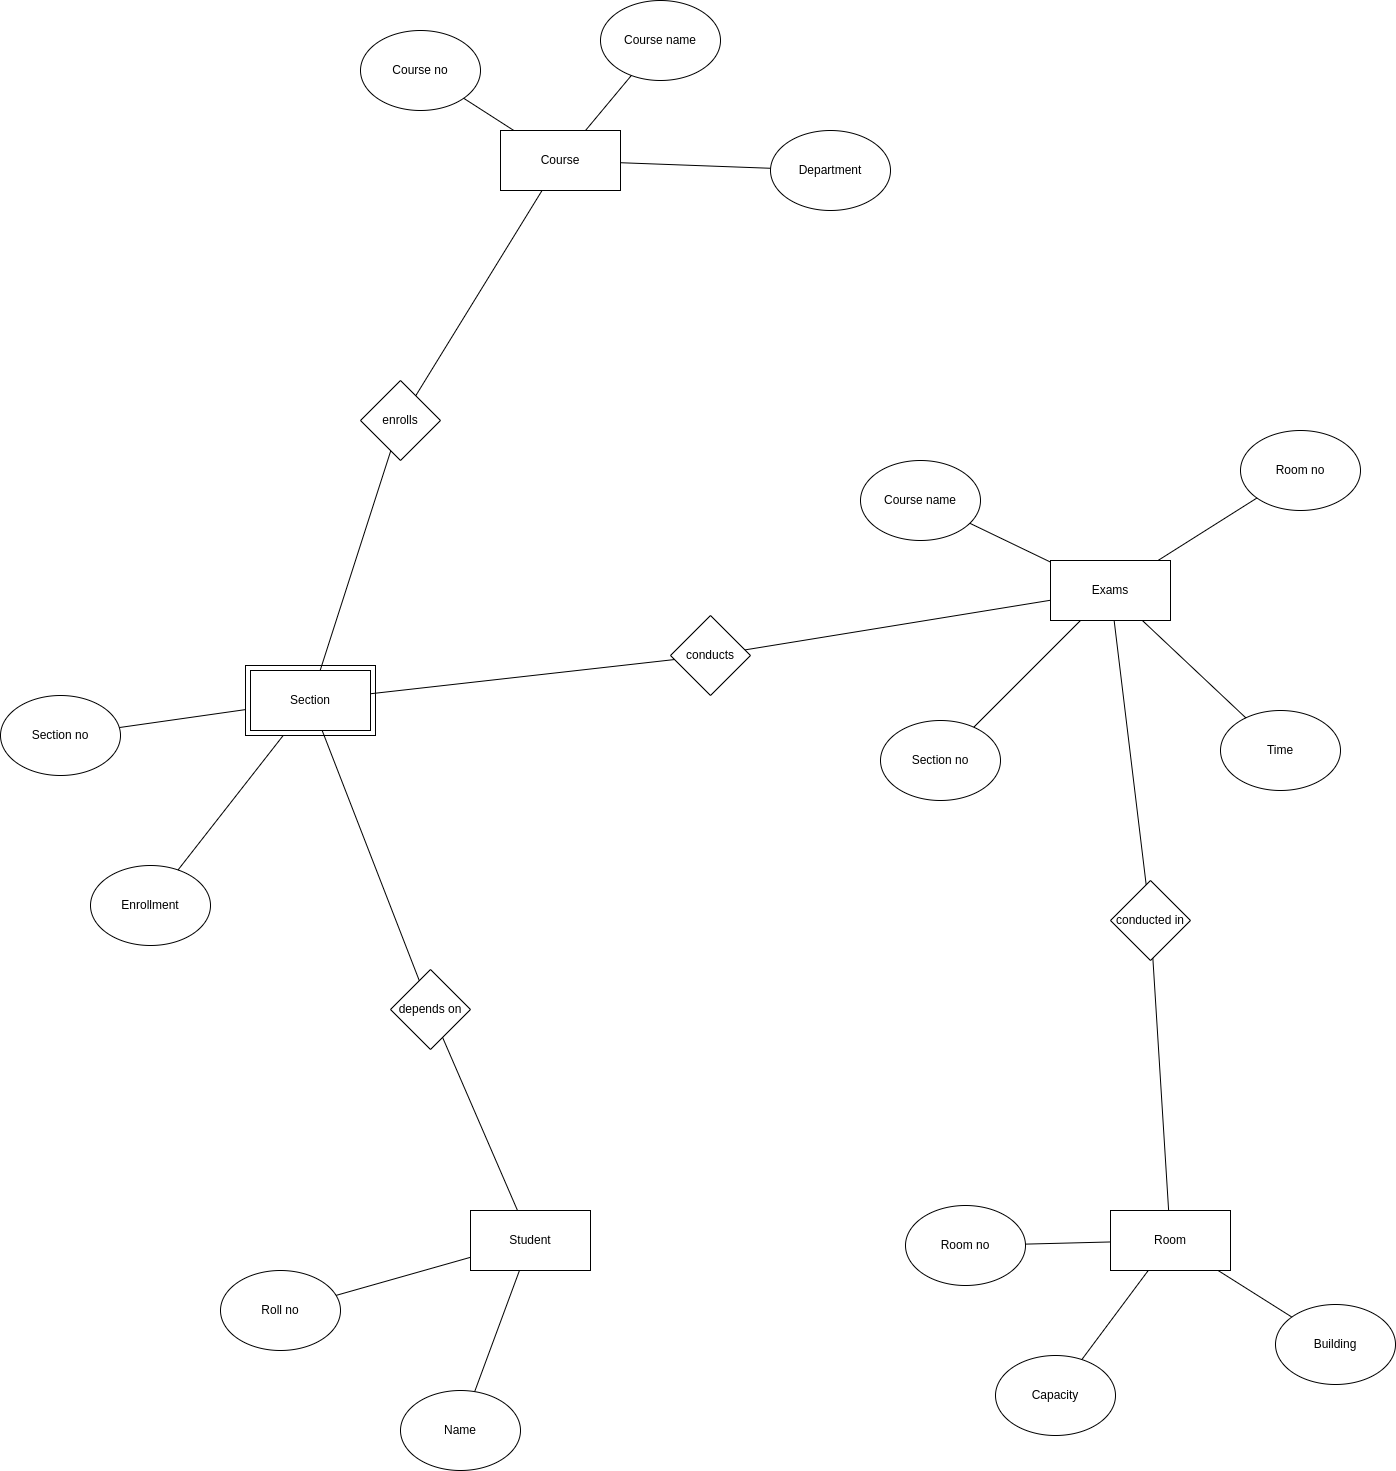

The diagram above was exported from draw.io. Its source (the exported page's mxGraphModel, read from the mxfile embedded in the PNG):
<mxGraphModel dx="3190" dy="1338" grid="0" gridSize="10" guides="1" tooltips="1" connect="1" arrows="1" fold="1" page="0" pageScale="1" pageWidth="827" pageHeight="1169" math="0" shadow="0">
  <root>
    <mxCell id="0" />
    <mxCell id="1" parent="0" />
    <mxCell id="-F6edVEhN9Z7Q84c_8r5-1" value="Exams" style="rounded=0;whiteSpace=wrap;html=1;" parent="1" vertex="1">
      <mxGeometry x="460" y="680" width="120" height="60" as="geometry" />
    </mxCell>
    <mxCell id="-F6edVEhN9Z7Q84c_8r5-3" value="Time" style="ellipse;whiteSpace=wrap;html=1;" parent="1" vertex="1">
      <mxGeometry x="630" y="830" width="120" height="80" as="geometry" />
    </mxCell>
    <mxCell id="-F6edVEhN9Z7Q84c_8r5-4" value="Room no" style="ellipse;whiteSpace=wrap;html=1;" parent="1" vertex="1">
      <mxGeometry x="650" y="550" width="120" height="80" as="geometry" />
    </mxCell>
    <mxCell id="-F6edVEhN9Z7Q84c_8r5-5" value="Section no" style="ellipse;whiteSpace=wrap;html=1;" parent="1" vertex="1">
      <mxGeometry x="290" y="840" width="120" height="80" as="geometry" />
    </mxCell>
    <mxCell id="-F6edVEhN9Z7Q84c_8r5-6" value="Course name" style="ellipse;whiteSpace=wrap;html=1;" parent="1" vertex="1">
      <mxGeometry x="270" y="580" width="120" height="80" as="geometry" />
    </mxCell>
    <mxCell id="-F6edVEhN9Z7Q84c_8r5-12" value="" style="endArrow=none;html=1;rounded=0;" parent="1" source="-F6edVEhN9Z7Q84c_8r5-1" target="-F6edVEhN9Z7Q84c_8r5-4" edge="1">
      <mxGeometry width="50" height="50" relative="1" as="geometry">
        <mxPoint x="820" y="920" as="sourcePoint" />
        <mxPoint x="870" y="870" as="targetPoint" />
      </mxGeometry>
    </mxCell>
    <mxCell id="-F6edVEhN9Z7Q84c_8r5-14" value="" style="endArrow=none;html=1;rounded=0;" parent="1" source="-F6edVEhN9Z7Q84c_8r5-6" target="-F6edVEhN9Z7Q84c_8r5-1" edge="1">
      <mxGeometry width="50" height="50" relative="1" as="geometry">
        <mxPoint x="290" y="670" as="sourcePoint" />
        <mxPoint x="340" y="620" as="targetPoint" />
      </mxGeometry>
    </mxCell>
    <mxCell id="-F6edVEhN9Z7Q84c_8r5-15" value="" style="endArrow=none;html=1;rounded=0;" parent="1" source="-F6edVEhN9Z7Q84c_8r5-1" target="-F6edVEhN9Z7Q84c_8r5-5" edge="1">
      <mxGeometry width="50" height="50" relative="1" as="geometry">
        <mxPoint x="170" y="820" as="sourcePoint" />
        <mxPoint x="220" y="770" as="targetPoint" />
      </mxGeometry>
    </mxCell>
    <mxCell id="-F6edVEhN9Z7Q84c_8r5-16" value="" style="endArrow=none;html=1;rounded=0;" parent="1" source="-F6edVEhN9Z7Q84c_8r5-1" target="-F6edVEhN9Z7Q84c_8r5-3" edge="1">
      <mxGeometry width="50" height="50" relative="1" as="geometry">
        <mxPoint x="270" y="1020" as="sourcePoint" />
        <mxPoint x="320" y="970" as="targetPoint" />
      </mxGeometry>
    </mxCell>
    <mxCell id="-F6edVEhN9Z7Q84c_8r5-17" value="" style="rounded=0;whiteSpace=wrap;html=1;" parent="1" vertex="1">
      <mxGeometry x="-345" y="785" width="130" height="70" as="geometry" />
    </mxCell>
    <mxCell id="-F6edVEhN9Z7Q84c_8r5-18" value="Course" style="rounded=0;whiteSpace=wrap;html=1;" parent="1" vertex="1">
      <mxGeometry x="-90" y="250" width="120" height="60" as="geometry" />
    </mxCell>
    <mxCell id="-F6edVEhN9Z7Q84c_8r5-19" value="Course no" style="ellipse;whiteSpace=wrap;html=1;" parent="1" vertex="1">
      <mxGeometry x="-230" y="150" width="120" height="80" as="geometry" />
    </mxCell>
    <mxCell id="-F6edVEhN9Z7Q84c_8r5-20" value="Course name" style="ellipse;whiteSpace=wrap;html=1;" parent="1" vertex="1">
      <mxGeometry x="10" y="120" width="120" height="80" as="geometry" />
    </mxCell>
    <mxCell id="-F6edVEhN9Z7Q84c_8r5-21" value="Department" style="ellipse;whiteSpace=wrap;html=1;" parent="1" vertex="1">
      <mxGeometry x="180" y="250" width="120" height="80" as="geometry" />
    </mxCell>
    <mxCell id="-F6edVEhN9Z7Q84c_8r5-22" value="" style="endArrow=none;html=1;rounded=0;" parent="1" source="-F6edVEhN9Z7Q84c_8r5-19" target="-F6edVEhN9Z7Q84c_8r5-18" edge="1">
      <mxGeometry width="50" height="50" relative="1" as="geometry">
        <mxPoint x="-220" y="360" as="sourcePoint" />
        <mxPoint x="-170" y="310" as="targetPoint" />
      </mxGeometry>
    </mxCell>
    <mxCell id="-F6edVEhN9Z7Q84c_8r5-23" value="" style="endArrow=none;html=1;rounded=0;" parent="1" source="-F6edVEhN9Z7Q84c_8r5-18" target="-F6edVEhN9Z7Q84c_8r5-20" edge="1">
      <mxGeometry width="50" height="50" relative="1" as="geometry">
        <mxPoint x="-320" y="450" as="sourcePoint" />
        <mxPoint x="-270" y="400" as="targetPoint" />
      </mxGeometry>
    </mxCell>
    <mxCell id="-F6edVEhN9Z7Q84c_8r5-24" value="" style="endArrow=none;html=1;rounded=0;" parent="1" source="-F6edVEhN9Z7Q84c_8r5-18" target="-F6edVEhN9Z7Q84c_8r5-21" edge="1">
      <mxGeometry width="50" height="50" relative="1" as="geometry">
        <mxPoint x="90" y="470" as="sourcePoint" />
        <mxPoint x="140" y="420" as="targetPoint" />
      </mxGeometry>
    </mxCell>
    <mxCell id="-F6edVEhN9Z7Q84c_8r5-25" value="Section" style="rounded=0;whiteSpace=wrap;html=1;" parent="1" vertex="1">
      <mxGeometry x="-340" y="790" width="120" height="60" as="geometry" />
    </mxCell>
    <mxCell id="-F6edVEhN9Z7Q84c_8r5-26" value="Section no" style="ellipse;whiteSpace=wrap;html=1;" parent="1" vertex="1">
      <mxGeometry x="-590" y="815" width="120" height="80" as="geometry" />
    </mxCell>
    <mxCell id="-F6edVEhN9Z7Q84c_8r5-27" value="Enrollment" style="ellipse;whiteSpace=wrap;html=1;" parent="1" vertex="1">
      <mxGeometry x="-500" y="985" width="120" height="80" as="geometry" />
    </mxCell>
    <mxCell id="-F6edVEhN9Z7Q84c_8r5-28" value="" style="endArrow=none;html=1;rounded=0;" parent="1" source="-F6edVEhN9Z7Q84c_8r5-26" target="-F6edVEhN9Z7Q84c_8r5-17" edge="1">
      <mxGeometry width="50" height="50" relative="1" as="geometry">
        <mxPoint x="-290" y="825" as="sourcePoint" />
        <mxPoint x="-240" y="775" as="targetPoint" />
      </mxGeometry>
    </mxCell>
    <mxCell id="-F6edVEhN9Z7Q84c_8r5-29" value="" style="endArrow=none;html=1;rounded=0;" parent="1" source="-F6edVEhN9Z7Q84c_8r5-27" target="-F6edVEhN9Z7Q84c_8r5-17" edge="1">
      <mxGeometry width="50" height="50" relative="1" as="geometry">
        <mxPoint x="-450" y="1005" as="sourcePoint" />
        <mxPoint x="-400" y="955" as="targetPoint" />
      </mxGeometry>
    </mxCell>
    <mxCell id="-F6edVEhN9Z7Q84c_8r5-30" value="Room" style="rounded=0;whiteSpace=wrap;html=1;" parent="1" vertex="1">
      <mxGeometry x="520" y="1330" width="120" height="60" as="geometry" />
    </mxCell>
    <mxCell id="-F6edVEhN9Z7Q84c_8r5-31" value="Room no" style="ellipse;whiteSpace=wrap;html=1;" parent="1" vertex="1">
      <mxGeometry x="315" y="1325" width="120" height="80" as="geometry" />
    </mxCell>
    <mxCell id="-F6edVEhN9Z7Q84c_8r5-32" value="Capacity" style="ellipse;whiteSpace=wrap;html=1;" parent="1" vertex="1">
      <mxGeometry x="405" y="1475" width="120" height="80" as="geometry" />
    </mxCell>
    <mxCell id="-F6edVEhN9Z7Q84c_8r5-33" value="" style="endArrow=none;html=1;rounded=0;" parent="1" source="-F6edVEhN9Z7Q84c_8r5-31" target="-F6edVEhN9Z7Q84c_8r5-30" edge="1">
      <mxGeometry width="50" height="50" relative="1" as="geometry">
        <mxPoint x="565" y="1240" as="sourcePoint" />
        <mxPoint x="615" y="1190" as="targetPoint" />
      </mxGeometry>
    </mxCell>
    <mxCell id="-F6edVEhN9Z7Q84c_8r5-34" value="" style="endArrow=none;html=1;rounded=0;" parent="1" source="-F6edVEhN9Z7Q84c_8r5-32" target="-F6edVEhN9Z7Q84c_8r5-30" edge="1">
      <mxGeometry width="50" height="50" relative="1" as="geometry">
        <mxPoint x="405" y="1420" as="sourcePoint" />
        <mxPoint x="455" y="1370" as="targetPoint" />
      </mxGeometry>
    </mxCell>
    <mxCell id="-F6edVEhN9Z7Q84c_8r5-35" value="" style="endArrow=none;html=1;rounded=0;" parent="1" source="-F6edVEhN9Z7Q84c_8r5-38" target="-F6edVEhN9Z7Q84c_8r5-30" edge="1">
      <mxGeometry width="50" height="50" relative="1" as="geometry">
        <mxPoint x="583" y="1500" as="sourcePoint" />
        <mxPoint x="795" y="1370" as="targetPoint" />
      </mxGeometry>
    </mxCell>
    <mxCell id="-F6edVEhN9Z7Q84c_8r5-38" value="Building" style="ellipse;whiteSpace=wrap;html=1;" parent="1" vertex="1">
      <mxGeometry x="685" y="1424" width="120" height="80" as="geometry" />
    </mxCell>
    <mxCell id="rxmWbK-jX06WibdMx6Q7-1" value="" style="endArrow=none;html=1;rounded=0;" parent="1" source="-F6edVEhN9Z7Q84c_8r5-18" target="icBsiBrgZiOeGtS-3qba-3" edge="1">
      <mxGeometry width="50" height="50" relative="1" as="geometry">
        <mxPoint x="240" y="660" as="sourcePoint" />
        <mxPoint x="290" y="610" as="targetPoint" />
      </mxGeometry>
    </mxCell>
    <mxCell id="icBsiBrgZiOeGtS-3qba-3" value="enrolls" style="rhombus;whiteSpace=wrap;html=1;" parent="1" vertex="1">
      <mxGeometry x="-230" y="500" width="80" height="80" as="geometry" />
    </mxCell>
    <mxCell id="icBsiBrgZiOeGtS-3qba-4" value="" style="endArrow=none;html=1;rounded=0;" parent="1" source="-F6edVEhN9Z7Q84c_8r5-25" target="icBsiBrgZiOeGtS-3qba-3" edge="1">
      <mxGeometry width="50" height="50" relative="1" as="geometry">
        <mxPoint y="470" as="sourcePoint" />
        <mxPoint x="50" y="420" as="targetPoint" />
      </mxGeometry>
    </mxCell>
    <mxCell id="icBsiBrgZiOeGtS-3qba-5" value="" style="endArrow=none;html=1;rounded=0;" parent="1" source="-F6edVEhN9Z7Q84c_8r5-25" target="icBsiBrgZiOeGtS-3qba-6" edge="1">
      <mxGeometry width="50" height="50" relative="1" as="geometry">
        <mxPoint x="-160" y="720" as="sourcePoint" />
        <mxPoint x="-110" y="670" as="targetPoint" />
      </mxGeometry>
    </mxCell>
    <mxCell id="icBsiBrgZiOeGtS-3qba-6" value="depends on" style="rhombus;whiteSpace=wrap;html=1;" parent="1" vertex="1">
      <mxGeometry x="-200" y="1089" width="80" height="80" as="geometry" />
    </mxCell>
    <mxCell id="icBsiBrgZiOeGtS-3qba-7" value="" style="endArrow=none;html=1;rounded=0;" parent="1" source="icBsiBrgZiOeGtS-3qba-6" target="icBsiBrgZiOeGtS-3qba-8" edge="1">
      <mxGeometry width="50" height="50" relative="1" as="geometry">
        <mxPoint x="-110" y="560" as="sourcePoint" />
        <mxPoint x="-60" y="1320" as="targetPoint" />
      </mxGeometry>
    </mxCell>
    <mxCell id="icBsiBrgZiOeGtS-3qba-8" value="Student" style="rounded=0;whiteSpace=wrap;html=1;" parent="1" vertex="1">
      <mxGeometry x="-120" y="1330" width="120" height="60" as="geometry" />
    </mxCell>
    <mxCell id="icBsiBrgZiOeGtS-3qba-9" value="Roll no" style="ellipse;whiteSpace=wrap;html=1;" parent="1" vertex="1">
      <mxGeometry x="-370" y="1390" width="120" height="80" as="geometry" />
    </mxCell>
    <mxCell id="icBsiBrgZiOeGtS-3qba-10" value="Name" style="ellipse;whiteSpace=wrap;html=1;" parent="1" vertex="1">
      <mxGeometry x="-190" y="1510" width="120" height="80" as="geometry" />
    </mxCell>
    <mxCell id="icBsiBrgZiOeGtS-3qba-11" value="" style="endArrow=none;html=1;rounded=0;" parent="1" source="icBsiBrgZiOeGtS-3qba-9" target="icBsiBrgZiOeGtS-3qba-8" edge="1">
      <mxGeometry width="50" height="50" relative="1" as="geometry">
        <mxPoint x="-290" y="1350" as="sourcePoint" />
        <mxPoint x="-240" y="1300" as="targetPoint" />
      </mxGeometry>
    </mxCell>
    <mxCell id="icBsiBrgZiOeGtS-3qba-12" value="" style="endArrow=none;html=1;rounded=0;" parent="1" source="icBsiBrgZiOeGtS-3qba-10" target="icBsiBrgZiOeGtS-3qba-8" edge="1">
      <mxGeometry width="50" height="50" relative="1" as="geometry">
        <mxPoint x="-420" y="1330" as="sourcePoint" />
        <mxPoint x="-370" y="1280" as="targetPoint" />
      </mxGeometry>
    </mxCell>
    <mxCell id="icBsiBrgZiOeGtS-3qba-17" value="" style="endArrow=none;html=1;rounded=0;" parent="1" source="icBsiBrgZiOeGtS-3qba-18" target="-F6edVEhN9Z7Q84c_8r5-25" edge="1">
      <mxGeometry width="50" height="50" relative="1" as="geometry">
        <mxPoint x="170" y="400" as="sourcePoint" />
        <mxPoint x="120" y="440" as="targetPoint" />
      </mxGeometry>
    </mxCell>
    <mxCell id="icBsiBrgZiOeGtS-3qba-18" value="conducts" style="rhombus;whiteSpace=wrap;html=1;" parent="1" vertex="1">
      <mxGeometry x="80" y="735" width="80" height="80" as="geometry" />
    </mxCell>
    <mxCell id="icBsiBrgZiOeGtS-3qba-19" value="" style="endArrow=none;html=1;rounded=0;" parent="1" source="icBsiBrgZiOeGtS-3qba-18" target="-F6edVEhN9Z7Q84c_8r5-1" edge="1">
      <mxGeometry width="50" height="50" relative="1" as="geometry">
        <mxPoint x="522.105263157895" y="557.8947368421052" as="sourcePoint" />
        <mxPoint x="580" y="560" as="targetPoint" />
      </mxGeometry>
    </mxCell>
    <mxCell id="icBsiBrgZiOeGtS-3qba-20" value="conducted in" style="rhombus;whiteSpace=wrap;html=1;" parent="1" vertex="1">
      <mxGeometry x="520" y="1000" width="80" height="80" as="geometry" />
    </mxCell>
    <mxCell id="icBsiBrgZiOeGtS-3qba-21" value="" style="endArrow=none;html=1;rounded=0;" parent="1" source="icBsiBrgZiOeGtS-3qba-20" target="-F6edVEhN9Z7Q84c_8r5-1" edge="1">
      <mxGeometry width="50" height="50" relative="1" as="geometry">
        <mxPoint x="390" y="1030" as="sourcePoint" />
        <mxPoint x="590" y="820" as="targetPoint" />
      </mxGeometry>
    </mxCell>
    <mxCell id="icBsiBrgZiOeGtS-3qba-22" value="" style="endArrow=none;html=1;rounded=0;" parent="1" source="-F6edVEhN9Z7Q84c_8r5-30" target="icBsiBrgZiOeGtS-3qba-20" edge="1">
      <mxGeometry width="50" height="50" relative="1" as="geometry">
        <mxPoint x="380" y="1200" as="sourcePoint" />
        <mxPoint x="430" y="1150" as="targetPoint" />
      </mxGeometry>
    </mxCell>
  </root>
</mxGraphModel>